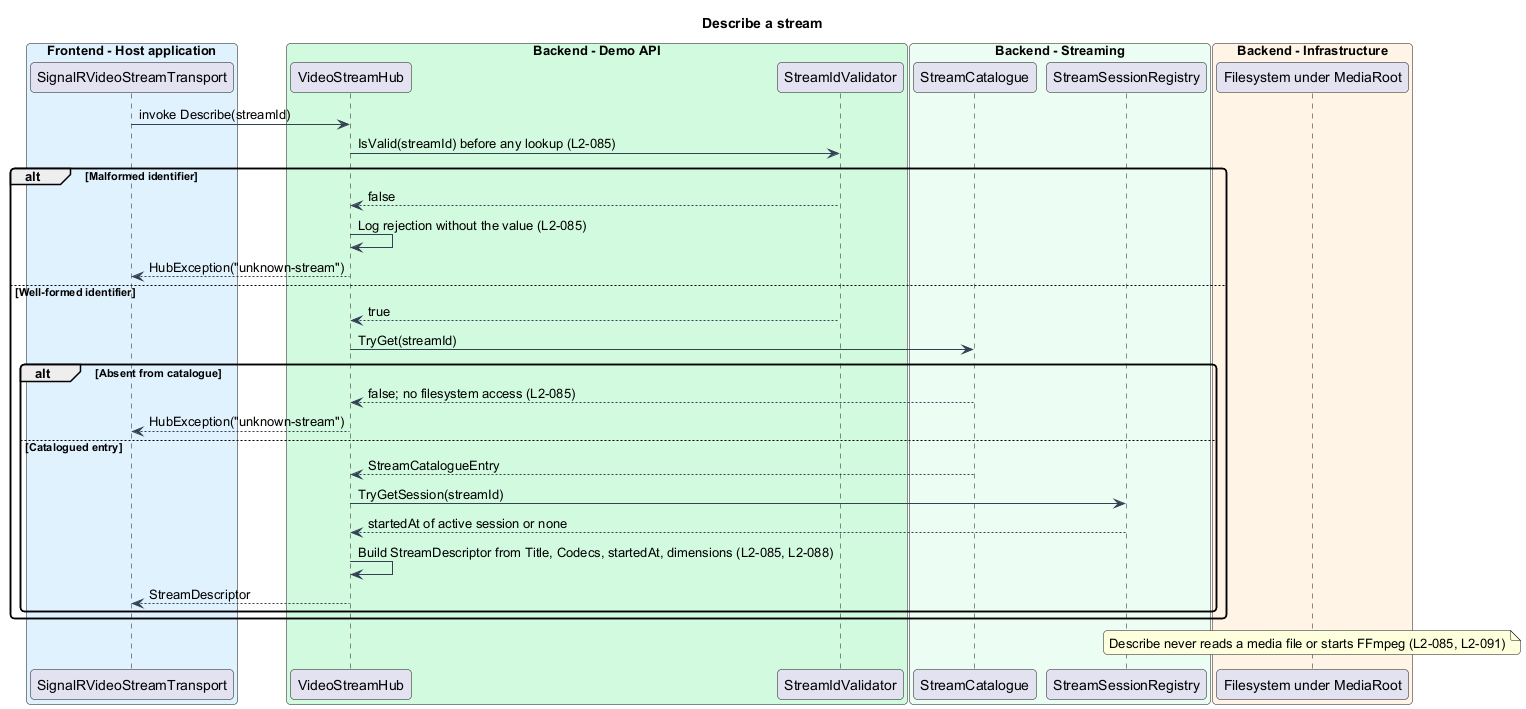

The diagram above was rendered by PlantUML. Its source (embedded in the PNG):
@startuml
skinparam backgroundColor #FFFFFF
skinparam shadowing false
skinparam roundcorner 8
skinparam defaultFontName Arial
skinparam ArrowColor #344054
skinparam class {
  BorderColor #344054
  FontColor #101828
  BackgroundColor #F9FAFB
}
title Describe a stream
box "Frontend - Host application" #E0F2FE
  participant "SignalRVideoStreamTransport" as transport
end box
box "Backend - Demo API" #D1FADF
  participant "VideoStreamHub" as hub
  participant "StreamIdValidator" as validator
end box
box "Backend - Streaming" #ECFDF3
  participant "StreamCatalogue" as catalogue
  participant "StreamSessionRegistry" as registry
end box
box "Backend - Infrastructure" #FFF4E5
  participant "Filesystem under MediaRoot" as fs
end box

transport -> hub : invoke Describe(streamId)
hub -> validator : IsValid(streamId) before any lookup (L2-085)
alt Malformed identifier
  validator --> hub : false
  hub -> hub : Log rejection without the value (L2-085)
  hub --> transport : HubException("unknown-stream")
else Well-formed identifier
  validator --> hub : true
  hub -> catalogue : TryGet(streamId)
  alt Absent from catalogue
    catalogue --> hub : false; no filesystem access (L2-085)
    hub --> transport : HubException("unknown-stream")
  else Catalogued entry
    catalogue --> hub : StreamCatalogueEntry
    hub -> registry : TryGetSession(streamId)
    registry --> hub : startedAt of active session or none
    hub -> hub : Build StreamDescriptor from Title, Codecs, startedAt, dimensions (L2-085, L2-088)
    hub --> transport : StreamDescriptor
  end
end
note over fs : Describe never reads a media file or starts FFmpeg (L2-085, L2-091)
@enduml